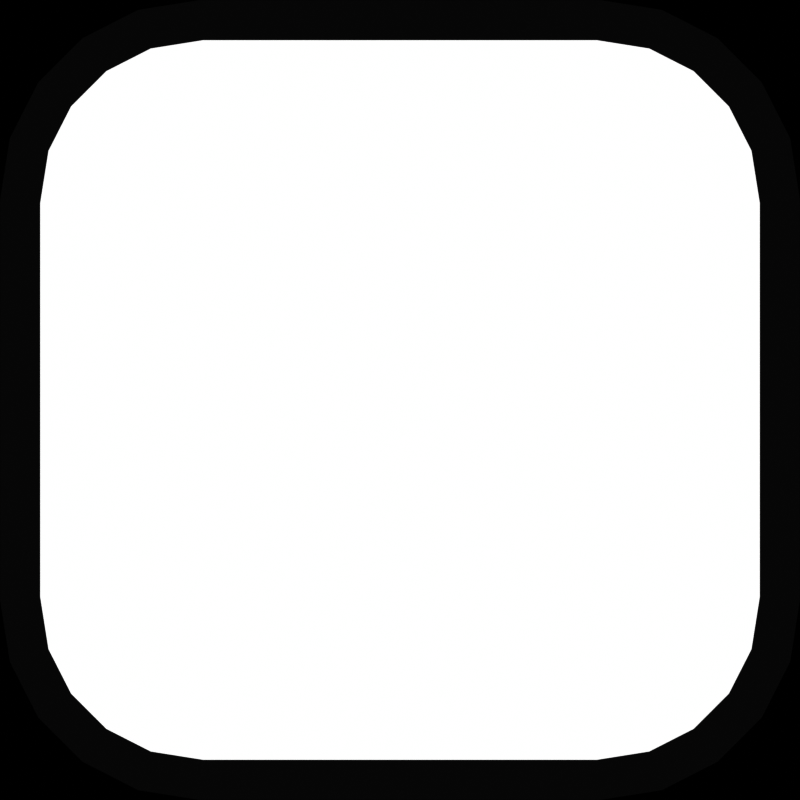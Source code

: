 # Source: IconBackground.blend  (saved by Blender 4.0.36; exported with 4.5.12 LTS)
import bpy
from mathutils import Matrix  # noqa: F401  (used for matrix-valued properties, if any)

bpy.ops.wm.read_factory_settings(use_empty=True)
scene = bpy.context.scene
scene.name = 'Scene'

# ---- collections
col_collection = bpy.data.collections.new('Collection'); scene.collection.children.link(col_collection)

# ---- materials (node trees are filled in below, after node groups)
mat_color = bpy.data.materials.new('Color')
mat_color.alpha_threshold = 0.0
mat_color.use_transparent_shadow = False
mat_color.diffuse_color = (0.1053, 0.1053, 0.1053, 1.0)
mat_color.roughness = 0.5
mat_color.line_color = (0.0, 0.0, 0.0, 1.0)

# ---- material node trees
mat_color.use_nodes = True; mat_color.node_tree.nodes.clear()
_N = mat_color.node_tree.nodes; _L = mat_color.node_tree.links
n0 = _N.new('ShaderNodeOutputMaterial'); n0.name = 'Material Output'; n0.location = (300, 300)
n1 = _N.new('ShaderNodeObjectInfo'); n1.name = 'Object Info'; n1.location = (-275, 223)
_L.new(n1.outputs[1], n0.inputs[0])
n0.is_active_output = True

# ---- world
world_world = bpy.data.worlds.new('World'); scene.world = world_world
world_world.use_nodes = True; world_world.node_tree.nodes.clear()
_N = world_world.node_tree.nodes; _L = world_world.node_tree.links
n0 = _N.new('ShaderNodeOutputWorld'); n0.name = 'World Output'; n0.location = (300, 300)
n1 = _N.new('ShaderNodeBackground'); n1.name = 'Background'; n1.location = (10, 300)
n1.inputs[0].default_value = (0.0, 0.0, 0.0, 1.0)
_L.new(n1.outputs[0], n0.inputs[0])
n0.is_active_output = True
world_world.color = (0.0, 0.0, 0.0)
world_world.use_sun_shadow = False
world_world.sun_shadow_jitter_overblur = 0.0

# ---- cameras
cam_camera = bpy.data.cameras.new('Camera')
cam_camera.type = 'ORTHO'
cam_camera.ortho_scale = 2.0

# ---- meshes
me_plane = bpy.data.meshes.new('Plane')
me_plane.from_pydata([(-0.5, -1.0, 0.0), (-1.0, -0.5, 0.0), (-0.6545, -0.9755, 0.0), (-0.7939, -0.9045, 0.0), (-0.9045, -0.7939, 0.0), (-0.9755, -0.6545, 0.0), (1.0, -0.5, 0.0), (0.5, -1.0, 0.0), (0.9755, -0.6545, 0.0), (0.9045, -0.7939, 0.0), (0.7939, -0.9045, 0.0), (0.6545, -0.9755, 0.0), (-0.5, 1.0, 0.0), (-1.0, 0.5, 0.0), (-0.6545, 0.9755, 0.0), (-0.7939, 0.9045, 0.0), (-0.9045, 0.7939, 0.0), (-0.9755, 0.6545, 0.0), (0.5, 1.0, 0.0), (1.0, 0.5, 0.0), (0.6545, 0.9755, 0.0), (0.7939, 0.9045, 0.0), (0.9045, 0.7939, 0.0), (0.9755, 0.6545, 0.0)], [], [(1, 5, 4, 3, 2, 0, 7, 11, 10, 9, 8, 6, 19, 23, 22, 21, 20, 18, 12, 14, 15, 16, 17, 13)])
_uv = me_plane.uv_layers.new(name='UVMap')
_uv.uv.foreach_set('vector', [0.0, 0.25, 0.01224, 0.1727, 0.04775, 0.1031, 0.1031, 0.04775, 0.1727, 0.01224, 0.25, 0.0, 0.75, 0.0, 0.8273, 0.01224, 0.8969, 0.04775, 0.9523, 0.1031, 0.9878, 0.1727, 1.0, 0.25, 1.0, 0.75, 0.9878, 0.8273, 0.9523, 0.8969, 0.8969, 0.9523, 0.8273, 0.9878, 0.75, 1.0, 0.25, 1.0, 0.1727, 0.9878, 0.1031, 0.9523, 0.04775, 0.8969, 0.01224, 0.8273, 0.0, 0.75])
me_plane.materials.append(mat_color)
me_plane.update()
me_plane_001 = bpy.data.meshes.new('Plane.001')
me_plane_001.from_pydata([(-0.9, 0.4921, 0.0), (-0.9, -0.4921, 0.0), (-0.8792, -0.6232, 0.0), (-0.8226, -0.7344, 0.0), (-0.7344, -0.8226, 0.0), (-0.6232, -0.8792, 0.0), (-0.4921, -0.9, 0.0), (0.4921, -0.9, 0.0), (0.6232, -0.8792, 0.0), (0.7344, -0.8226, 0.0), (0.8226, -0.7344, 0.0), (0.8792, -0.6232, 0.0), (0.9, -0.4921, 0.0), (0.9, 0.4921, 0.0), (0.8792, 0.6232, 0.0), (0.8226, 0.7344, 0.0), (0.7344, 0.8226, 0.0), (0.6232, 0.8792, 0.0), (0.4921, 0.9, 0.0), (-0.4921, 0.9, 0.0), (-0.6232, 0.8792, 0.0), (-0.7344, 0.8226, 0.0), (-0.8226, 0.7344, 0.0), (-0.8792, 0.6232, 0.0)], [], [(1, 2, 3, 4, 5, 6, 7, 8, 9, 10, 11, 12, 13, 14, 15, 16, 17, 18, 19, 20, 21, 22, 23, 0)])
_uv = me_plane_001.uv_layers.new(name='UVMap')
_uv.uv.foreach_set('vector', [0.05, 0.2539, 0.06038, 0.1884, 0.0887, 0.1328, 0.1328, 0.0887, 0.1884, 0.06038, 0.2539, 0.05, 0.7461, 0.05, 0.8116, 0.06038, 0.8672, 0.0887, 0.9113, 0.1328, 0.9396, 0.1884, 0.95, 0.2539, 0.95, 0.7461, 0.9396, 0.8116, 0.9113, 0.8672, 0.8672, 0.9113, 0.8116, 0.9396, 0.7461, 0.95, 0.2539, 0.95, 0.1884, 0.9396, 0.1328, 0.9113, 0.0887, 0.8672, 0.06038, 0.8116, 0.05, 0.7461])
me_plane_001.materials.append(mat_color)
me_plane_001.update()

# ---- objects
ob_squircle = bpy.data.objects.new('Squircle', me_plane)
ob_innersquircle = bpy.data.objects.new('InnerSquircle', me_plane_001)
ob_camera = bpy.data.objects.new('Camera', cam_camera)

# ---- transforms, parenting, visibility, modifiers, constraints
ob_squircle.location = (0.0, 0.0, -0.1)
ob_squircle.color = (0.02463, 0.02463, 0.02463, 1.0)
ob_innersquircle.location = (0.0, 0.0, 0.0)
ob_camera.location = (0.0, 0.0, 5.0)

# ---- collection membership
col_collection.objects.link(ob_squircle)
col_collection.objects.link(ob_innersquircle)
col_collection.objects.link(ob_camera)

# ---- scene / render settings (as saved in the file)
scene.camera = ob_camera
scene.frame_start = 1; scene.frame_end = 250; scene.frame_set(1)
scene.render.engine = 'BLENDER_EEVEE_NEXT'
scene.render.image_settings.color_depth = '16'
scene.render.image_settings.compression = 100
scene.render.resolution_x = 256
scene.render.resolution_y = 256
scene.render.film_transparent = True
scene.cycles.sampling_pattern = 'TABULATED_SOBOL'
scene.view_settings.view_transform = 'Raw'
bpy.context.view_layer.update()

# ---- added for rendering (the .blend has no usable light): sun
light_auto_sun = bpy.data.lights.new('AutoSun', 'SUN')
light_auto_sun.energy = 3.0
light_auto_sun.angle = 0.0523599
ob_auto_sun = bpy.data.objects.new('AutoSun', light_auto_sun)
scene.collection.objects.link(ob_auto_sun)
ob_auto_sun.rotation_euler = (0.872665, 0.174533, 0.523599)
bpy.context.view_layer.update()
